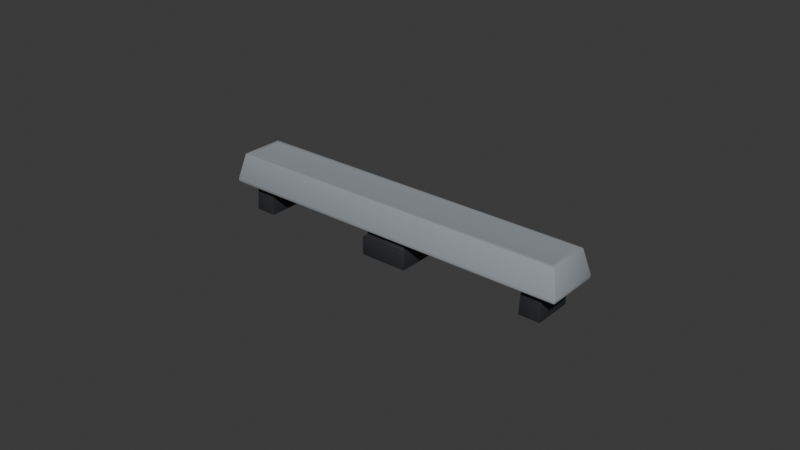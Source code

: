 # Source: keycap-standard-6-25u.blend  (saved by Blender 5.2.44; exported with 4.5.12 LTS)
import bpy
from mathutils import Matrix  # noqa: F401  (used for matrix-valued properties, if any)

bpy.ops.wm.read_factory_settings(use_empty=True)
scene = bpy.context.scene
scene.name = 'Scene'

# ---- collections
col_collection = bpy.data.collections.new('Collection'); scene.collection.children.link(col_collection)

# ---- materials (node trees are filled in below, after node groups)
mat_base_housing = bpy.data.materials.new('Base_Housing')
mat_base_housing.diffuse_color = (0.02315, 0.02519, 0.02956, 1.0)
mat_base_housing.roughness = 0.65
mat_accentmaterial = bpy.data.materials.new('AccentMaterial')
mat_accentmaterial.diffuse_color = (0.3231, 0.3515, 0.3813, 1.0)
mat_accentmaterial.roughness = 0.45

# ---- node groups
ng_smooth_by_angle = bpy.data.node_groups.new('Smooth by Angle', 'GeometryNodeTree')
_s = ng_smooth_by_angle.interface.new_socket(name='Mesh', in_out='OUTPUT', socket_type='NodeSocketGeometry')
_s = ng_smooth_by_angle.interface.new_socket(name='Mesh', in_out='INPUT', socket_type='NodeSocketGeometry')
_s = ng_smooth_by_angle.interface.new_socket(name='Angle', in_out='INPUT', socket_type='NodeSocketFloat')
_s.subtype = 'ANGLE'
_s.default_value = 0.5236
_s.min_value = 0.0
_s.max_value = 3.142
_s.description = 'Maximum face angle for smooth edges'
_s = ng_smooth_by_angle.interface.new_socket(name='Ignore Sharpness', in_out='INPUT', socket_type='NodeSocketBool')
_s.force_non_field = True
ng_smooth_by_angle.is_modifier = True
_N = ng_smooth_by_angle.nodes; _L = ng_smooth_by_angle.links
n0 = _N.new('GeometryNodeSetShadeSmooth'); n0.name = 'Set Shade Smooth'; n0.location = (120, -80)
n0.domain = 'EDGE'
n1 = _N.new('GeometryNodeSetShadeSmooth'); n1.name = 'Set Shade Smooth.001'; n1.location = (300, -80)
n2 = _N.new('NodeGroupOutput'); n2.name = 'Group Output'; n2.location = (480, -80)
n3 = _N.new('GeometryNodeInputMeshEdgeAngle'); n3.name = 'Edge Angle'; n3.location = (-440, -240)
n4 = _N.new('NodeGroupInput'); n4.name = 'Group Input'; n4.location = (-80, -80)
n5 = _N.new('GeometryNodeInputEdgeSmooth'); n5.name = 'Is Edge Smooth'; n5.location = (-260, -120)
n6 = _N.new('GeometryNodeInputShadeSmooth'); n6.name = 'Is Shade Smooth'; n6.location = (-440, -397)
n7 = _N.new('FunctionNodeCompare'); n7.name = 'Compare'; n7.location = (-260, -260)
n7.operation = 'LESS_EQUAL'
n8 = _N.new('FunctionNodeBooleanMath'); n8.name = 'Boolean Math.001'; n8.location = (-80, -260)
n9 = _N.new('NodeGroupInput'); n9.name = 'Group Input.001'; n9.location = (-440, -329)
n10 = _N.new('NodeGroupInput'); n10.name = 'Group Input.002'; n10.location = (-259, -189)
n11 = _N.new('FunctionNodeBooleanMath'); n11.name = 'Boolean Math'; n11.location = (-80, -149)
n11.operation = 'OR'
n12 = _N.new('FunctionNodeBooleanMath'); n12.name = 'Boolean Math.002'; n12.location = (-260, -380)
n12.operation = 'OR'
n13 = _N.new('NodeGroupInput'); n13.name = 'Group Input.003'; n13.location = (-440, -460)
_L.new(n3.outputs[0], n7.inputs[0])
_L.new(n1.outputs[0], n2.inputs[0])
_L.new(n9.outputs[1], n7.inputs[1])
_L.new(n7.outputs[0], n8.inputs[0])
_L.new(n4.outputs[0], n0.inputs[0])
_L.new(n0.outputs[0], n1.inputs[0])
_L.new(n8.outputs[0], n0.inputs[2])
_L.new(n10.outputs[2], n11.inputs[1])
_L.new(n5.outputs[0], n11.inputs[0])
_L.new(n11.outputs[0], n0.inputs[1])
_L.new(n13.outputs[2], n12.inputs[1])
_L.new(n6.outputs[0], n12.inputs[0])
_L.new(n12.outputs[0], n8.inputs[1])
n2.is_active_output = True

# ---- material node trees
mat_base_housing.use_nodes = True; mat_base_housing.node_tree.nodes.clear()
_N = mat_base_housing.node_tree.nodes; _L = mat_base_housing.node_tree.links
n0 = _N.new('ShaderNodeBsdfPrincipled'); n0.name = 'Principled BSDF'; n0.location = (-200, 100)
n0.inputs[0].default_value = (0.02315, 0.02519, 0.02956, 1.0)
n0.inputs[2].default_value = 0.65
n0.inputs[10].default_value = 0.005
n1 = _N.new('ShaderNodeOutputMaterial'); n1.name = 'Material Output'; n1.location = (200, 100)
_L.new(n0.outputs[0], n1.inputs[0])
n1.is_active_output = True
mat_accentmaterial.use_nodes = True; mat_accentmaterial.node_tree.nodes.clear()
_N = mat_accentmaterial.node_tree.nodes; _L = mat_accentmaterial.node_tree.links
n0 = _N.new('ShaderNodeBsdfPrincipled'); n0.name = 'Principled BSDF'; n0.location = (-200, 100)
n0.inputs[0].default_value = (0.3231, 0.3515, 0.3813, 1.0)
n0.inputs[2].default_value = 0.45
n0.inputs[10].default_value = 0.005
n1 = _N.new('ShaderNodeOutputMaterial'); n1.name = 'Material Output'; n1.location = (200, 100)
_L.new(n0.outputs[0], n1.inputs[0])
n1.is_active_output = True

# ---- world
world_world = bpy.data.worlds.new('World'); scene.world = world_world
world_world.use_nodes = True; world_world.node_tree.nodes.clear()
_N = world_world.node_tree.nodes; _L = world_world.node_tree.links
n0 = _N.new('ShaderNodeOutputWorld'); n0.name = 'World Output'; n0.location = (200, 100)
n1 = _N.new('ShaderNodeBackground'); n1.name = 'Background'; n1.location = (-200, 100)
n1.inputs[0].default_value = (0.05088, 0.05088, 0.05088, 1.0)
_L.new(n1.outputs[0], n0.inputs[0])
n0.is_active_output = True
world_world.color = (0.05088, 0.05088, 0.05088)
world_world.sun_shadow_jitter_overblur = 0.0

# ---- meshes
me_base = bpy.data.meshes.new('Base')
me_base.from_pydata([(-0.0078, -0.0078, 0.0), (0.0078, -0.0078, 0.0), (0.0078, 0.0078, 0.0), (-0.0078, 0.0078, 0.0), (-0.0078, -0.0078, 0.006), (0.0078, -0.0078, 0.006), (0.0078, 0.0078, 0.006), (-0.0078, 0.0078, 0.006), (-0.007, -0.007, 0.006), (0.007, -0.007, 0.006), (0.007, 0.007, 0.006), (-0.007, 0.007, 0.006), (-0.0062, -0.0062, 0.0115), (0.0062, -0.0062, 0.0115), (0.0062, 0.0062, 0.0115), (-0.0062, 0.0062, 0.0115), (-0.0535, -0.0065, 0.0), (-0.0465, -0.0065, 0.0), (-0.0465, 0.0065, 0.0), (-0.0535, 0.0065, 0.0), (-0.0531, -0.0061, 0.0105), (-0.0469, -0.0061, 0.0105), (-0.0469, 0.0061, 0.0105), (-0.0531, 0.0061, 0.0105), (0.0465, -0.0065, 0.0), (0.0535, -0.0065, 0.0), (0.0535, 0.0065, 0.0), (0.0465, 0.0065, 0.0), (0.0469, -0.0061, 0.0105), (0.0531, -0.0061, 0.0105), (0.0531, 0.0061, 0.0105), (0.0469, 0.0061, 0.0105)], [], [(0, 1, 5, 4), (1, 2, 6, 5), (2, 3, 7, 6), (3, 0, 4, 7), (4, 5, 9, 8), (5, 6, 10, 9), (6, 7, 11, 10), (7, 4, 8, 11), (8, 9, 13, 12), (9, 10, 14, 13), (10, 11, 15, 14), (11, 8, 12, 15), (3, 2, 1, 0), (12, 13, 14, 15), (16, 17, 21, 20), (17, 18, 22, 21), (18, 19, 23, 22), (19, 16, 20, 23), (19, 18, 17, 16), (20, 21, 22, 23), (24, 25, 29, 28), (25, 26, 30, 29), (26, 27, 31, 30), (27, 24, 28, 31), (27, 26, 25, 24), (28, 29, 30, 31)])
me_base.polygons.foreach_set('use_smooth', [True] * 26)
me_base.materials.append(mat_base_housing)
me_base.update()
me_cap = bpy.data.meshes.new('Cap')
me_cap.from_pydata([(-0.05901, -0.009, 0.0), (0.05901, -0.009, 0.0), (0.05901, 0.009, 0.0), (-0.05901, 0.009, 0.0), (-0.05901, -0.009, 0.0012), (0.05901, -0.009, 0.0012), (0.05901, 0.009, 0.0012), (-0.05901, 0.009, 0.0012), (-0.05711, -0.0071, 0.0095), (0.05711, -0.0071, 0.0095), (0.05711, 0.0071, 0.0095), (-0.05711, 0.0071, 0.0095), (-0.05551, -0.0055, 0.00935), (0.05551, -0.0055, 0.00935), (0.05551, 0.0055, 0.00935), (-0.05551, 0.0055, 0.00935), (-0.05001, 0.0, 0.00905), (0.05001, 0.0, 0.00905)], [], [(0, 1, 5, 4), (1, 2, 6, 5), (2, 3, 7, 6), (3, 0, 4, 7), (4, 5, 9, 8), (5, 6, 10, 9), (6, 7, 11, 10), (7, 4, 8, 11), (8, 9, 13, 12), (9, 10, 14, 13), (10, 11, 15, 14), (11, 8, 12, 15), (3, 2, 1, 0), (12, 13, 17, 16), (13, 14, 17), (14, 15, 16, 17), (15, 12, 16)])
me_cap.polygons.foreach_set('use_smooth', [True] * 17)
me_cap.materials.append(mat_accentmaterial)
me_cap.update()

# ---- objects
ob_base = bpy.data.objects.new('Base', me_base)
ob_cap = bpy.data.objects.new('Cap', me_cap)

# ---- transforms, parenting, visibility, modifiers, constraints
ob_base.location = (0.0, 0.0, 0.0)
_m = ob_base.modifiers.new('Bevel', 'BEVEL')
_m.width = 0.00025
_m.width_pct = 0.00025
_m.segments = 2
_m.angle_limit = 0.8727
_m = ob_base.modifiers.new('Smooth by Angle', 'NODES')
_m.node_group = ng_smooth_by_angle
_m.use_pin_to_last = True
_m.show_group_selector = False
ob_cap.location = (0.0, 0.0, 0.009)
_m = ob_cap.modifiers.new('Bevel', 'BEVEL')
_m.width = 0.00035
_m.width_pct = 0.00035
_m.segments = 2
_m.angle_limit = 0.6109
_m = ob_cap.modifiers.new('Smooth by Angle', 'NODES')
_m.node_group = ng_smooth_by_angle
_m.use_pin_to_last = True
_m.show_group_selector = False

# ---- collection membership
col_collection.objects.link(ob_base)
col_collection.objects.link(ob_cap)

# ---- scene / render settings (as saved in the file)
scene.frame_start = 1; scene.frame_end = 250; scene.frame_set(1)
scene.render.engine = 'BLENDER_EEVEE_NEXT'
scene.render.bake_bias = 0.0
scene.render.bake_samples = 0
scene.render.compositor_device = 'GPU'
scene.eevee.use_volume_custom_range = False
scene.eevee.fast_gi_thickness_near = 0.1
scene.eevee.fast_gi_thickness_far = 0.0
scene.eevee.ray_tracing_options.screen_trace_thickness = 0.1
bpy.context.view_layer.update()

# ---- added for rendering (the .blend has no active camera and no usable light): camera, sun
cam_auto = bpy.data.cameras.new('AutoCamera')
cam_auto.lens = 50.0
cam_auto.sensor_width = 36.0
cam_auto.clip_end = 1000.0
ob_auto_camera = bpy.data.objects.new('AutoCamera', cam_auto)
scene.collection.objects.link(ob_auto_camera)
ob_auto_camera.location = (0.185045, -0.222054, 0.15727)
ob_auto_camera.rotation_euler = (1.09748, -7.21219e-08, 0.694738)
scene.camera = ob_auto_camera
light_auto_sun = bpy.data.lights.new('AutoSun', 'SUN')
light_auto_sun.energy = 3.0
light_auto_sun.angle = 0.0523599
ob_auto_sun = bpy.data.objects.new('AutoSun', light_auto_sun)
scene.collection.objects.link(ob_auto_sun)
ob_auto_sun.rotation_euler = (0.872665, 0.174533, 0.523599)
bpy.context.view_layer.update()
